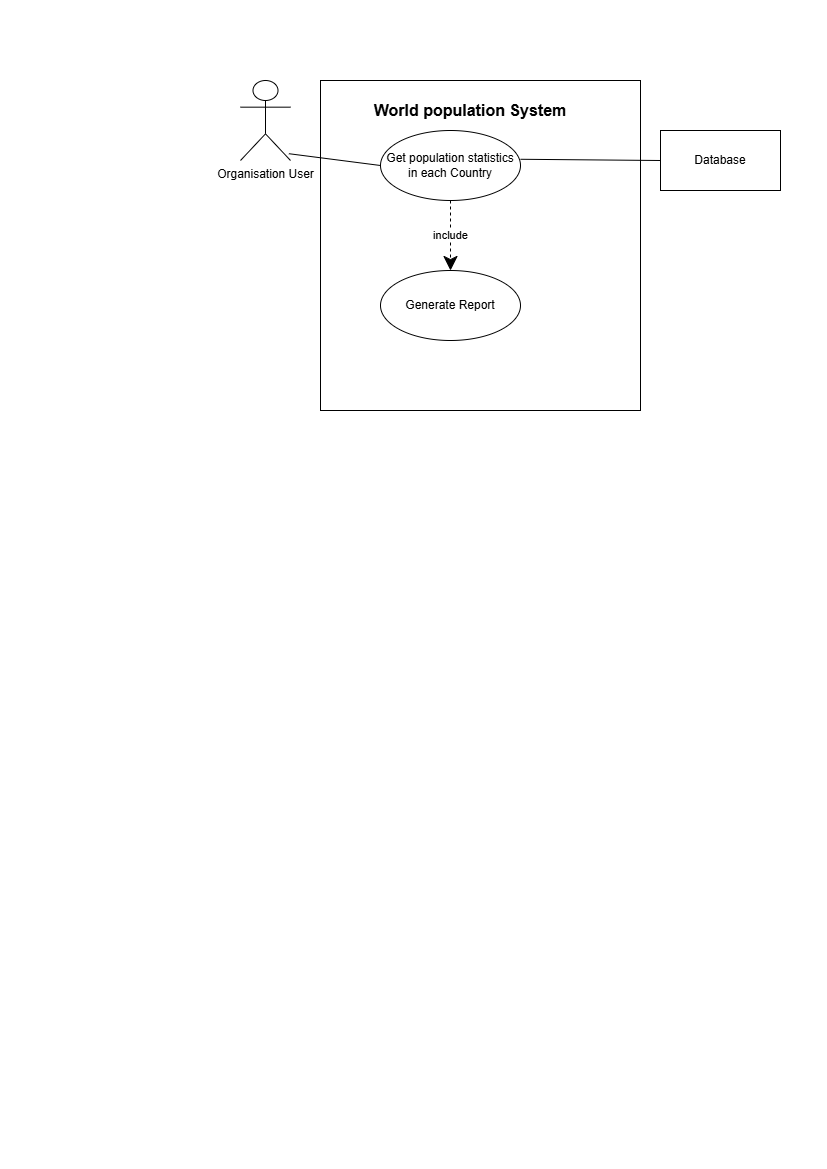

The diagram above was exported from draw.io. Its source (the exported page's mxGraphModel, read from the mxfile embedded in the PNG):
<mxGraphModel dx="1542" dy="815" grid="1" gridSize="10" guides="1" tooltips="1" connect="1" arrows="1" fold="1" page="1" pageScale="1" pageWidth="827" pageHeight="1169" math="0" shadow="0">
  <root>
    <mxCell id="0" />
    <mxCell id="1" parent="0" />
    <mxCell id="cHtDgZsmbyF9fxR2CcGp-1" parent="1" style="shape=umlActor;verticalLabelPosition=bottom;verticalAlign=top;html=1;" value="Organisation User" vertex="1">
      <mxGeometry height="80" width="50" x="240" y="80" as="geometry" />
    </mxCell>
    <mxCell id="cHtDgZsmbyF9fxR2CcGp-2" parent="1" style="rounded=0;whiteSpace=wrap;html=1;" value="" vertex="1">
      <mxGeometry height="330" width="320" x="320" y="80" as="geometry" />
    </mxCell>
    <mxCell id="cHtDgZsmbyF9fxR2CcGp-3" parent="1" style="text;html=1;whiteSpace=wrap;strokeColor=none;fillColor=none;align=center;verticalAlign=middle;rounded=0;fontStyle=1;fontSize=16;" value="World population System" vertex="1">
      <mxGeometry height="40" width="220" x="360" y="90" as="geometry" />
    </mxCell>
    <mxCell id="cHtDgZsmbyF9fxR2CcGp-4" parent="1" style="ellipse;whiteSpace=wrap;html=1;" value="Get population statistics in each Country" vertex="1">
      <mxGeometry height="70" width="140" x="380" y="130" as="geometry" />
    </mxCell>
    <mxCell id="cHtDgZsmbyF9fxR2CcGp-5" edge="1" parent="1" source="cHtDgZsmbyF9fxR2CcGp-1" style="endArrow=none;html=1;rounded=0;entryX=0;entryY=0.5;entryDx=0;entryDy=0;exitX=0.968;exitY=0.915;exitDx=0;exitDy=0;exitPerimeter=0;" target="cHtDgZsmbyF9fxR2CcGp-4" value="">
      <mxGeometry height="50" relative="1" width="50" as="geometry">
        <mxPoint x="330" y="190" as="sourcePoint" />
        <mxPoint x="380" y="140" as="targetPoint" />
      </mxGeometry>
    </mxCell>
    <mxCell id="cHtDgZsmbyF9fxR2CcGp-6" parent="1" style="rounded=0;whiteSpace=wrap;html=1;" value="" vertex="1">
      <mxGeometry height="60" width="120" x="660" y="130" as="geometry" />
    </mxCell>
    <mxCell id="cHtDgZsmbyF9fxR2CcGp-7" parent="1" style="text;html=1;whiteSpace=wrap;strokeColor=none;fillColor=none;align=center;verticalAlign=middle;rounded=0;" value="Database" vertex="1">
      <mxGeometry height="30" width="60" x="690" y="145" as="geometry" />
    </mxCell>
    <mxCell id="cHtDgZsmbyF9fxR2CcGp-8" edge="1" parent="1" source="cHtDgZsmbyF9fxR2CcGp-4" style="endArrow=none;html=1;rounded=0;exitX=1;exitY=0.411;exitDx=0;exitDy=0;entryX=0;entryY=0.5;entryDx=0;entryDy=0;exitPerimeter=0;" target="cHtDgZsmbyF9fxR2CcGp-6" value="">
      <mxGeometry height="50" relative="1" width="50" as="geometry">
        <mxPoint x="580" y="160" as="sourcePoint" />
        <mxPoint x="650.7106781186548" y="110" as="targetPoint" />
      </mxGeometry>
    </mxCell>
    <mxCell id="cHtDgZsmbyF9fxR2CcGp-9" parent="1" style="ellipse;whiteSpace=wrap;html=1;" value="Generate Report" vertex="1">
      <mxGeometry height="70" width="140" x="380" y="270" as="geometry" />
    </mxCell>
    <mxCell id="cHtDgZsmbyF9fxR2CcGp-10" edge="1" parent="1" source="cHtDgZsmbyF9fxR2CcGp-4" style="endArrow=classic;endSize=12;dashed=1;html=1;rounded=0;entryX=0.5;entryY=0;entryDx=0;entryDy=0;exitX=0.5;exitY=1;exitDx=0;exitDy=0;endFill=1;" target="cHtDgZsmbyF9fxR2CcGp-9" value="include">
      <mxGeometry relative="1" width="160" as="geometry">
        <mxPoint x="500" y="190" as="sourcePoint" />
        <mxPoint x="660" y="190" as="targetPoint" />
      </mxGeometry>
    </mxCell>
  </root>
</mxGraphModel>